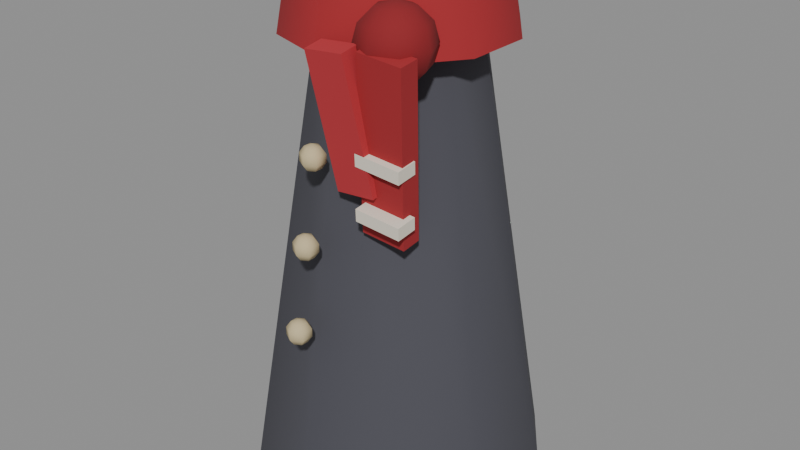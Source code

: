 # Source: cat-coat-2.blend  (saved by Blender 5.3.31; exported with 4.5.12 LTS)
import bpy
from mathutils import Matrix  # noqa: F401  (used for matrix-valued properties, if any)

bpy.ops.wm.read_factory_settings(use_empty=True)
scene = bpy.context.scene
scene.name = 'Scene'

# ---- materials (node trees are filled in below, after node groups)
mat_4a4a52 = bpy.data.materials.new('#4a4a52')
mat_4a4a52.use_backface_culling = True
mat_4a4a52.diffuse_color = (0.06848, 0.06848, 0.08438, 1.0)
mat_a3262c = bpy.data.materials.new('#a3262c')
mat_a3262c.use_backface_culling = True
mat_a3262c.diffuse_color = (0.3663, 0.01938, 0.02519, 1.0)
mat_8a1c22 = bpy.data.materials.new('#8a1c22')
mat_8a1c22.use_backface_culling = True
mat_8a1c22.diffuse_color = (0.2542, 0.01161, 0.016, 1.0)
mat_b83038 = bpy.data.materials.new('#b83038')
mat_b83038.use_backface_culling = True
mat_b83038.diffuse_color = (0.4793, 0.02956, 0.03955, 1.0)
mat_e8e0d0 = bpy.data.materials.new('#e8e0d0')
mat_e8e0d0.use_backface_culling = True
mat_e8e0d0.diffuse_color = (0.807, 0.7454, 0.6308, 1.0)
mat_c8b890 = bpy.data.materials.new('#c8b890')
mat_c8b890.use_backface_culling = True
mat_c8b890.diffuse_color = (0.5776, 0.4793, 0.2789, 1.0)

# ---- material node trees
mat_4a4a52.use_nodes = True; mat_4a4a52.node_tree.nodes.clear()
_N = mat_4a4a52.node_tree.nodes; _L = mat_4a4a52.node_tree.links
n0 = _N.new('ShaderNodeBsdfPrincipled'); n0.name = 'Principled BSDF'; n0.location = (-200, 100)
n0.inputs[0].default_value = (0.06848, 0.06848, 0.08438, 1.0)
n0.inputs[2].default_value = 0.9
n0.inputs[10].default_value = 0.005
n1 = _N.new('ShaderNodeOutputMaterial'); n1.name = 'Material Output'; n1.location = (200, 100)
_L.new(n0.outputs[0], n1.inputs[0])
n1.is_active_output = True
mat_a3262c.use_nodes = True; mat_a3262c.node_tree.nodes.clear()
_N = mat_a3262c.node_tree.nodes; _L = mat_a3262c.node_tree.links
n0 = _N.new('ShaderNodeBsdfPrincipled'); n0.name = 'Principled BSDF'; n0.location = (-200, 100)
n0.inputs[0].default_value = (0.3663, 0.01938, 0.02519, 1.0)
n0.inputs[2].default_value = 0.9
n0.inputs[10].default_value = 0.005
n1 = _N.new('ShaderNodeOutputMaterial'); n1.name = 'Material Output'; n1.location = (200, 100)
_L.new(n0.outputs[0], n1.inputs[0])
n1.is_active_output = True
mat_8a1c22.use_nodes = True; mat_8a1c22.node_tree.nodes.clear()
_N = mat_8a1c22.node_tree.nodes; _L = mat_8a1c22.node_tree.links
n0 = _N.new('ShaderNodeBsdfPrincipled'); n0.name = 'Principled BSDF'; n0.location = (-200, 100)
n0.inputs[0].default_value = (0.2542, 0.01161, 0.016, 1.0)
n0.inputs[2].default_value = 0.9
n0.inputs[10].default_value = 0.005
n1 = _N.new('ShaderNodeOutputMaterial'); n1.name = 'Material Output'; n1.location = (200, 100)
_L.new(n0.outputs[0], n1.inputs[0])
n1.is_active_output = True
mat_b83038.use_nodes = True; mat_b83038.node_tree.nodes.clear()
_N = mat_b83038.node_tree.nodes; _L = mat_b83038.node_tree.links
n0 = _N.new('ShaderNodeBsdfPrincipled'); n0.name = 'Principled BSDF'; n0.location = (-200, 100)
n0.inputs[0].default_value = (0.4793, 0.02956, 0.03955, 1.0)
n0.inputs[2].default_value = 0.9
n0.inputs[10].default_value = 0.005
n1 = _N.new('ShaderNodeOutputMaterial'); n1.name = 'Material Output'; n1.location = (200, 100)
_L.new(n0.outputs[0], n1.inputs[0])
n1.is_active_output = True
mat_e8e0d0.use_nodes = True; mat_e8e0d0.node_tree.nodes.clear()
_N = mat_e8e0d0.node_tree.nodes; _L = mat_e8e0d0.node_tree.links
n0 = _N.new('ShaderNodeBsdfPrincipled'); n0.name = 'Principled BSDF'; n0.location = (-200, 100)
n0.inputs[0].default_value = (0.807, 0.7454, 0.6308, 1.0)
n0.inputs[2].default_value = 0.9
n0.inputs[10].default_value = 0.005
n1 = _N.new('ShaderNodeOutputMaterial'); n1.name = 'Material Output'; n1.location = (200, 100)
_L.new(n0.outputs[0], n1.inputs[0])
n1.is_active_output = True
mat_c8b890.use_nodes = True; mat_c8b890.node_tree.nodes.clear()
_N = mat_c8b890.node_tree.nodes; _L = mat_c8b890.node_tree.links
n0 = _N.new('ShaderNodeBsdfPrincipled'); n0.name = 'Principled BSDF'; n0.location = (-200, 100)
n0.inputs[0].default_value = (0.5776, 0.4793, 0.2789, 1.0)
n0.inputs[2].default_value = 0.9
n0.inputs[10].default_value = 0.005
n1 = _N.new('ShaderNodeOutputMaterial'); n1.name = 'Material Output'; n1.location = (200, 100)
_L.new(n0.outputs[0], n1.inputs[0])
n1.is_active_output = True

# ---- meshes
me_00__4a4a52_r320 = bpy.data.meshes.new('00_#4a4a52_r320')
me_00__4a4a52_r320.from_pydata([(0.0, 0.3, 0.0), (0.0, 0.15, 0.92), (0.1763, 0.2427, 0.0), (0.08817, 0.1214, 0.92), (0.2853, 0.09271, 0.0), (0.1427, 0.04635, 0.92), (0.2853, -0.09271, 0.0), (0.1427, -0.04635, 0.92), (0.1763, -0.2427, 0.0), (0.08817, -0.1214, 0.92), (0.0, -0.3, 0.0), (0.0, -0.15, 0.92), (-0.1763, -0.2427, 0.0), (-0.08817, -0.1214, 0.92), (-0.2853, -0.09271, 0.0), (-0.1427, -0.04635, 0.92), (-0.2853, 0.09271, 0.0), (-0.1427, 0.04635, 0.92), (-0.1763, 0.2427, 0.0), (-0.08817, 0.1214, 0.92)], [], [(0, 1, 3, 2), (2, 3, 5, 4), (4, 5, 7, 6), (6, 7, 9, 8), (8, 9, 11, 10), (10, 11, 13, 12), (12, 13, 15, 14), (14, 15, 17, 16), (3, 1, 19, 17, 15, 13, 11, 9, 7, 5), (16, 17, 19, 18), (18, 19, 1, 0), (0, 2, 4, 6, 8, 10, 12, 14, 16, 18)])
me_00__4a4a52_r320.polygons.foreach_set('use_smooth', [1, 1, 1, 1, 1, 1, 1, 1, 0, 1, 1, 0])
_k = set([(0, 2), (0, 18), (1, 3), (1, 19), (2, 4), (3, 5), (4, 6), (5, 7), (6, 8), (7, 9), (8, 10), (9, 11), (10, 12), (11, 13), (12, 14), (13, 15), (14, 16), (15, 17), (16, 18), (17, 19)])
me_00__4a4a52_r320.attributes.new('sharp_edge', 'BOOLEAN', 'EDGE').data.foreach_set('value', [ (min(e.vertices), max(e.vertices)) in _k for e in me_00__4a4a52_r320.edges])
me_00__4a4a52_r320.materials.append(mat_4a4a52)
me_00__4a4a52_r320.update()
me_01__a3262c_r110 = bpy.data.meshes.new('01_#a3262c_r110')
me_01__a3262c_r110.from_pydata([(0.08156, -0.2, 0.5929), (0.08156, -0.1603, 0.5977), (0.0, 0.22, 0.895), (0.0, 0.2, 1.005), (0.1293, 0.178, 0.895), (0.1176, 0.1618, 1.005), (0.2092, 0.06798, 0.895), (0.1902, 0.0618, 1.005), (0.2092, -0.06798, 0.895), (0.1902, -0.0618, 1.005), (0.1293, -0.178, 0.895), (0.1176, -0.1618, 1.005), (0.0, -0.22, 0.895), (0.0, -0.2, 1.005), (-0.1293, -0.178, 0.895), (-0.1176, -0.1618, 1.005), (-0.2092, -0.06798, 0.895), (-0.1902, -0.0618, 1.005), (-0.2092, 0.06798, 0.895), (-0.1902, 0.0618, 1.005), (-0.1293, 0.178, 0.895), (-0.1176, 0.1618, 1.005), (0.1087, -0.2009, 0.9342), (0.1087, -0.2406, 0.9294), (0.1713, -0.1594, 0.5906), (0.1713, -0.1991, 0.5858), (0.1984, -0.2, 0.9271), (0.1984, -0.2397, 0.9223)], [], [(2, 3, 5, 4), (4, 5, 7, 6), (6, 7, 9, 8), (27, 23, 0, 25), (8, 9, 11, 10), (22, 26, 24, 1), (10, 11, 13, 12), (24, 25, 0, 1), (12, 13, 15, 14), (26, 27, 25, 24), (14, 15, 17, 16), (22, 23, 27, 26), (16, 17, 19, 18), (5, 3, 21, 19, 17, 15, 13, 11, 9, 7), (1, 0, 23, 22), (18, 19, 21, 20), (20, 21, 3, 2), (2, 4, 6, 8, 10, 12, 14, 16, 18, 20)])
me_01__a3262c_r110.polygons.foreach_set('use_smooth', [1, 1, 1, 0, 1, 0, 1, 0, 1, 0, 1, 0, 1, 0, 0, 1, 1, 0])
_k = set([(2, 4), (2, 20), (3, 5), (3, 21), (4, 6), (5, 7), (6, 8), (7, 9), (8, 10), (9, 11), (10, 12), (11, 13), (12, 14), (13, 15), (14, 16), (15, 17), (16, 18), (17, 19), (18, 20), (19, 21)])
me_01__a3262c_r110.attributes.new('sharp_edge', 'BOOLEAN', 'EDGE').data.foreach_set('value', [ (min(e.vertices), max(e.vertices)) in _k for e in me_01__a3262c_r110.edges])
me_01__a3262c_r110.materials.append(mat_a3262c)
me_01__a3262c_r110.update()
me_02__8a1c22_r110 = bpy.data.meshes.new('02_#8a1c22_r110')
me_02__8a1c22_r110.from_pydata([(0.13, -0.17, 1.0), (0.13, -0.135, 0.9906), (0.13, -0.1, 0.93), (0.13, -0.135, 0.8694), (0.13, -0.17, 0.86), (0.1547, -0.1453, 0.9906), (0.1729, -0.1271, 0.965), (0.1795, -0.1205, 0.93), (0.1729, -0.1271, 0.895), (0.1547, -0.1453, 0.8694), (0.165, -0.17, 0.9906), (0.1906, -0.17, 0.965), (0.2, -0.17, 0.93), (0.1906, -0.17, 0.895), (0.165, -0.17, 0.8694), (0.1547, -0.1947, 0.9906), (0.1729, -0.2129, 0.965), (0.1795, -0.2195, 0.93), (0.1729, -0.2129, 0.895), (0.1547, -0.1947, 0.8694), (0.13, -0.205, 0.9906), (0.13, -0.2306, 0.965), (0.13, -0.24, 0.93), (0.13, -0.2306, 0.895), (0.13, -0.205, 0.8694), (0.1053, -0.1947, 0.9906), (0.08713, -0.2129, 0.965), (0.0805, -0.2195, 0.93), (0.08713, -0.2129, 0.895), (0.1053, -0.1947, 0.8694), (0.095, -0.17, 0.9906), (0.06938, -0.17, 0.965), (0.06, -0.17, 0.93), (0.06938, -0.17, 0.895), (0.095, -0.17, 0.8694), (0.1053, -0.1453, 0.9906), (0.08713, -0.1271, 0.965), (0.0805, -0.1205, 0.93), (0.08713, -0.1271, 0.895), (0.1053, -0.1453, 0.8694), (0.13, -0.1094, 0.965), (0.13, -0.1094, 0.895)], [], [(3, 41, 8, 9), (2, 40, 6, 7), (1, 0, 5), (4, 3, 9), (41, 2, 7, 8), (40, 1, 5, 6), (7, 6, 11, 12), (5, 0, 10), (4, 9, 14), (8, 7, 12, 13), (6, 5, 10, 11), (9, 8, 13, 14), (10, 0, 15), (4, 14, 19), (13, 12, 17, 18), (11, 10, 15, 16), (14, 13, 18, 19), (12, 11, 16, 17), (4, 19, 24), (18, 17, 22, 23), (16, 15, 20, 21), (19, 18, 23, 24), (17, 16, 21, 22), (15, 0, 20), (4, 24, 29), (23, 22, 27, 28), (21, 20, 25, 26), (24, 23, 28, 29), (22, 21, 26, 27), (20, 0, 25), (4, 29, 34), (28, 27, 32, 33), (26, 25, 30, 31), (29, 28, 33, 34), (27, 26, 31, 32), (25, 0, 30), (33, 32, 37, 38), (31, 30, 35, 36), (34, 33, 38, 39), (32, 31, 36, 37), (30, 0, 35), (4, 34, 39), (36, 35, 1, 40), (39, 38, 41, 3), (37, 36, 40, 2), (35, 0, 1), (4, 39, 3), (38, 37, 2, 41)])
me_02__8a1c22_r110.polygons.foreach_set('use_smooth', [True] * 48)
me_02__8a1c22_r110.materials.append(mat_8a1c22)
me_02__8a1c22_r110.update()
me_03__b83038_r110 = bpy.data.meshes.new('03_#b83038_r110')
me_03__b83038_r110.from_pydata([(0.04318, -0.179, 0.6715), (0.04318, -0.2185, 0.6652), (0.01722, -0.2202, 0.9269), (0.01722, -0.2597, 0.9206), (0.1228, -0.1803, 0.6794), (0.1228, -0.2198, 0.6731), (0.09682, -0.2215, 0.9348), (0.09682, -0.261, 0.9285)], [], [(0, 1, 3, 2), (2, 3, 7, 6), (6, 7, 5, 4), (4, 5, 1, 0), (2, 6, 4, 0), (7, 3, 1, 5)])
me_03__b83038_r110.materials.append(mat_b83038)
me_03__b83038_r110.update()
me_04__e8e0d0_noshadow_r110 = bpy.data.meshes.new('04_#e8e0d0_noshadow_r110')
me_04__e8e0d0_noshadow_r110.from_pydata([(0.09315, -0.1881, 0.6338), (0.09315, -0.2298, 0.6288), (0.09515, -0.1911, 0.6585), (0.09515, -0.2328, 0.6535), (0.1849, -0.1872, 0.6265), (0.1849, -0.2289, 0.6215), (0.1869, -0.1902, 0.6512), (0.1869, -0.2319, 0.6462), (0.09315, -0.1881, 0.7338), (0.09315, -0.2298, 0.7288), (0.09515, -0.1911, 0.7585), (0.09515, -0.2328, 0.7535), (0.1849, -0.1872, 0.7265), (0.1849, -0.2289, 0.7215), (0.1869, -0.1902, 0.7512), (0.1869, -0.2319, 0.7462)], [], [(0, 1, 3, 2), (2, 3, 7, 6), (6, 7, 5, 4), (4, 5, 1, 0), (2, 6, 4, 0), (7, 3, 1, 5), (8, 9, 11, 10), (10, 11, 15, 14), (14, 15, 13, 12), (12, 13, 9, 8), (10, 14, 12, 8), (15, 11, 9, 13)])
me_04__e8e0d0_noshadow_r110.materials.append(mat_e8e0d0)
me_04__e8e0d0_noshadow_r110.update()
me_05__c8b890_noshadow_r110 = bpy.data.meshes.new('05_#c8b890_noshadow_r110')
me_05__c8b890_noshadow_r110.from_pydata([(0.0, -0.2832, 0.425), (0.02059, -0.2695, 0.5523), (0.02059, -0.2695, 0.5677), (0.0, -0.2594, 0.3923), (0.0, -0.2685, 0.3798), (0.0, -0.2832, 0.375), (0.01273, -0.2649, 0.5802), (0.01273, -0.2759, 0.4202), (0.02059, -0.2713, 0.4077), (0.02059, -0.2713, 0.3923), (0.01273, -0.2759, 0.3798), (0.0, -0.2576, 0.585), (0.02059, -0.2439, 0.7123), (0.01273, -0.2905, 0.4202), (0.02059, -0.2951, 0.4077), (0.02059, -0.2951, 0.3923), (0.01273, -0.2905, 0.3798), (0.01273, -0.2503, 0.5802), (0.02059, -0.2457, 0.5677), (-2.328e-09, -0.2979, 0.4202), (-4.657e-09, -0.307, 0.4077), (-4.657e-09, -0.307, 0.3923), (-2.328e-09, -0.2979, 0.3798), (0.02059, -0.2457, 0.5523), (0.01273, -0.2503, 0.5398), (-0.01273, -0.2905, 0.4202), (-0.02059, -0.2951, 0.4077), (-0.02059, -0.2951, 0.3923), (-0.01273, -0.2905, 0.3798), (0.0, -0.2576, 0.535), (0.02059, -0.2439, 0.7277), (-0.01273, -0.2759, 0.4202), (-0.02059, -0.2713, 0.4077), (-0.02059, -0.2713, 0.3923), (-0.01273, -0.2759, 0.3798), (0.0, -0.2429, 0.5398), (0.0, -0.2338, 0.5523), (4.191e-09, -0.2685, 0.4202), (1.024e-08, -0.2594, 0.4077), (0.0, -0.2338, 0.5677), (0.01273, -0.2393, 0.7402), (0.0, -0.232, 0.745), (0.01273, -0.2649, 0.5398), (-4.657e-09, -0.2814, 0.5523), (-4.657e-09, -0.2814, 0.5677), (-2.328e-09, -0.2723, 0.5802), (0.01273, -0.2247, 0.7402), (-2.328e-09, -0.2723, 0.5398), (0.02059, -0.2201, 0.7277), (-0.02059, -0.2695, 0.5523), (-0.02059, -0.2695, 0.5677), (-0.01273, -0.2649, 0.5802), (0.02059, -0.2201, 0.7123), (-0.01273, -0.2649, 0.5398), (0.01273, -0.2247, 0.6998), (-0.02059, -0.2457, 0.5523), (-0.02059, -0.2457, 0.5677), (-0.01273, -0.2503, 0.5802), (0.0, -0.232, 0.695), (-0.01273, -0.2503, 0.5398), (0.0, -0.2173, 0.6998), (0.0, -0.2082, 0.7123), (4.191e-09, -0.2429, 0.5802), (0.0, -0.2082, 0.7277), (0.01273, -0.2393, 0.6998), (-4.657e-09, -0.2558, 0.7123), (-4.657e-09, -0.2558, 0.7277), (-2.328e-09, -0.2467, 0.7402), (-2.328e-09, -0.2467, 0.6998), (-0.02059, -0.2439, 0.7123), (-0.02059, -0.2439, 0.7277), (-0.01273, -0.2393, 0.7402), (-0.01273, -0.2393, 0.6998), (-0.02059, -0.2201, 0.7123), (-0.02059, -0.2201, 0.7277), (-0.01273, -0.2247, 0.7402), (-0.01273, -0.2247, 0.6998), (4.191e-09, -0.2173, 0.7402)], [], [(4, 3, 9, 10), (38, 37, 7, 8), (5, 4, 10), (3, 38, 8, 9), (37, 0, 7), (7, 0, 13), (10, 9, 15, 16), (8, 7, 13, 14), (5, 10, 16), (9, 8, 14, 15), (13, 0, 19), (16, 15, 21, 22), (14, 13, 19, 20), (5, 16, 22), (15, 14, 20, 21), (19, 0, 25), (22, 21, 27, 28), (20, 19, 25, 26), (5, 22, 28), (21, 20, 26, 27), (25, 0, 31), (28, 27, 33, 34), (26, 25, 31, 32), (5, 28, 34), (27, 26, 32, 33), (31, 0, 37), (34, 33, 3, 4), (32, 31, 37, 38), (5, 34, 4), (33, 32, 38, 3), (36, 39, 18, 23), (62, 11, 17), (39, 62, 17, 18), (35, 36, 23, 24), (29, 35, 24), (23, 18, 2, 1), (29, 24, 42), (18, 17, 6, 2), (17, 11, 6), (24, 23, 1, 42), (42, 1, 43, 47), (6, 11, 45), (29, 42, 47), (2, 6, 45, 44), (1, 2, 44, 43), (43, 44, 50, 49), (29, 47, 53), (45, 11, 51), (44, 45, 51, 50), (47, 43, 49, 53), (50, 51, 57, 56), (29, 53, 59), (49, 50, 56, 55), (51, 11, 57), (53, 49, 55, 59), (56, 57, 62, 39), (29, 59, 35), (55, 56, 39, 36), (57, 11, 62), (59, 55, 36, 35), (77, 41, 46), (61, 63, 48, 52), (63, 77, 46, 48), (60, 61, 52, 54), (58, 60, 54), (48, 46, 40, 30), (58, 54, 64), (52, 48, 30, 12), (46, 41, 40), (54, 52, 12, 64), (64, 12, 65, 68), (40, 41, 67), (58, 64, 68), (30, 40, 67, 66), (12, 30, 66, 65), (68, 65, 69, 72), (67, 41, 71), (66, 67, 71, 70), (58, 68, 72), (65, 66, 70, 69), (69, 70, 74, 73), (71, 41, 75), (72, 69, 73, 76), (70, 71, 75, 74), (58, 72, 76), (73, 74, 63, 61), (75, 41, 77), (76, 73, 61, 60), (74, 75, 77, 63), (58, 76, 60)])
me_05__c8b890_noshadow_r110.polygons.foreach_set('use_smooth', [True] * 90)
me_05__c8b890_noshadow_r110.materials.append(mat_c8b890)
me_05__c8b890_noshadow_r110.update()

# ---- objects
ob_00__4a4a52_r320 = bpy.data.objects.new('00_#4a4a52_r320', me_00__4a4a52_r320)
ob_01__a3262c_r110 = bpy.data.objects.new('01_#a3262c_r110', me_01__a3262c_r110)
ob_02__8a1c22_r110 = bpy.data.objects.new('02_#8a1c22_r110', me_02__8a1c22_r110)
ob_03__b83038_r110 = bpy.data.objects.new('03_#b83038_r110', me_03__b83038_r110)
ob_04__e8e0d0_noshadow_r110 = bpy.data.objects.new('04_#e8e0d0_noshadow_r110', me_04__e8e0d0_noshadow_r110)
ob_05__c8b890_noshadow_r110 = bpy.data.objects.new('05_#c8b890_noshadow_r110', me_05__c8b890_noshadow_r110)

# ---- transforms, parenting, visibility, modifiers, constraints
ob_00__4a4a52_r320.location = (0.0, 0.0, 0.0)
ob_01__a3262c_r110.location = (0.0, 0.0, 0.0)
ob_02__8a1c22_r110.location = (0.0, 0.0, 0.0)
ob_03__b83038_r110.location = (0.0, 0.0, 0.0)
ob_04__e8e0d0_noshadow_r110.location = (0.0, 0.0, 0.0)
ob_05__c8b890_noshadow_r110.location = (0.0, 0.0, 0.0)

# ---- collection membership
scene.collection.objects.link(ob_00__4a4a52_r320)
scene.collection.objects.link(ob_01__a3262c_r110)
scene.collection.objects.link(ob_02__8a1c22_r110)
scene.collection.objects.link(ob_03__b83038_r110)
scene.collection.objects.link(ob_04__e8e0d0_noshadow_r110)
scene.collection.objects.link(ob_05__c8b890_noshadow_r110)

# ---- scene / render settings (as saved in the file)
scene.frame_start = 1; scene.frame_end = 250; scene.frame_set(1)
scene.render.engine = 'BLENDER_EEVEE_NEXT'
scene.render.bake_bias = 0.0
scene.render.bake_samples = 0
scene.render.compositor_device = 'GPU'
scene.eevee.use_volume_custom_range = False
scene.eevee.fast_gi_thickness_near = 0.1
scene.eevee.fast_gi_thickness_far = 0.0
scene.eevee.ray_tracing_options.screen_trace_thickness = 0.1
bpy.context.view_layer.update()

# ---- added for rendering (the .blend has no active camera and no usable light): camera, sun + grey world if the file has none
cam_auto = bpy.data.cameras.new('AutoCamera')
cam_auto.lens = 50.0
cam_auto.sensor_width = 36.0
cam_auto.clip_end = 1000.0
ob_auto_camera = bpy.data.objects.new('AutoCamera', cam_auto)
scene.collection.objects.link(ob_auto_camera)
ob_auto_camera.location = (1.20779, -1.45283, 1.46873)
ob_auto_camera.rotation_euler = (1.09748, -7.21219e-08, 0.694738)
scene.camera = ob_auto_camera
light_auto_sun = bpy.data.lights.new('AutoSun', 'SUN')
light_auto_sun.energy = 3.0
light_auto_sun.angle = 0.0523599
ob_auto_sun = bpy.data.objects.new('AutoSun', light_auto_sun)
scene.collection.objects.link(ob_auto_sun)
ob_auto_sun.rotation_euler = (0.872665, 0.174533, 0.523599)
if scene.world is None:
    world_auto = bpy.data.worlds.new('AutoWorld')
    world_auto.color = (0.3, 0.3, 0.3)
    scene.world = world_auto
bpy.context.view_layer.update()
